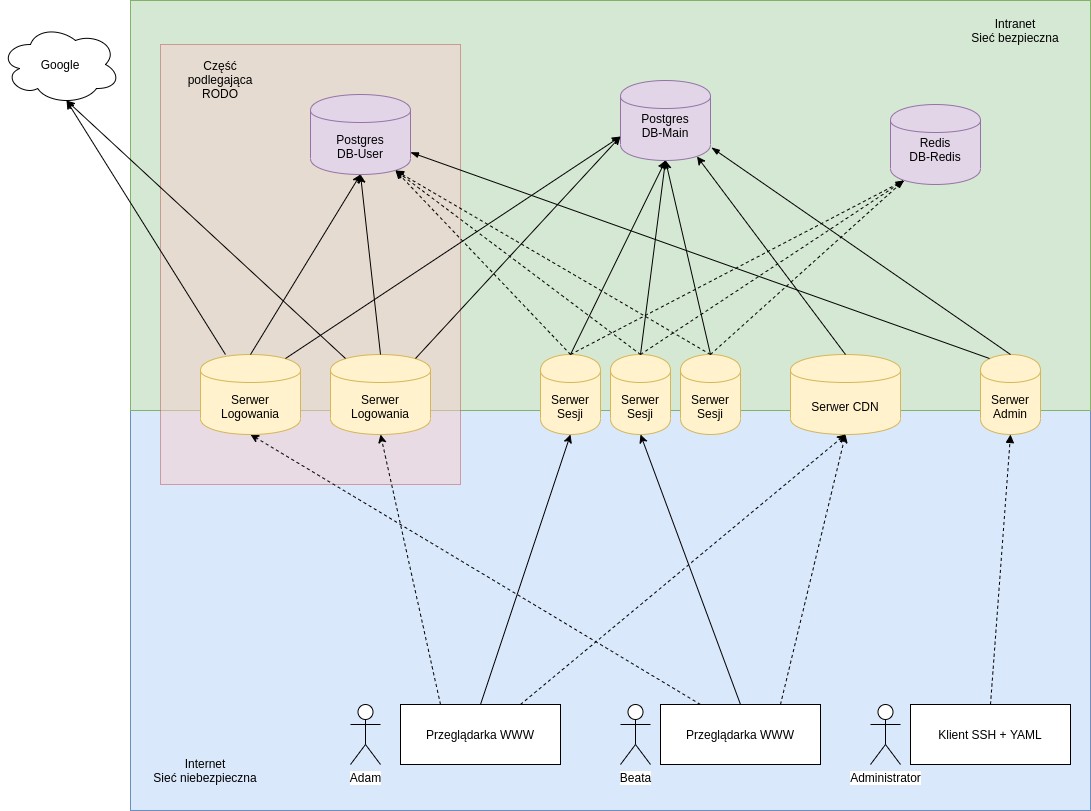

The diagram above was exported from draw.io. Its source (the exported page's mxGraphModel, read from the mxfile embedded in the PNG):
<mxGraphModel dx="1422" dy="880" grid="1" gridSize="10" guides="1" tooltips="1" connect="1" arrows="1" fold="1" page="1" pageScale="1" pageWidth="1169" pageHeight="827" math="0" shadow="0">
  <root>
    <mxCell id="0" />
    <mxCell id="1" parent="0" />
    <mxCell id="Wdhv043kFOqrC3t5ppKc-2" value="" style="rounded=0;whiteSpace=wrap;html=1;fillColor=#dae8fc;strokeColor=#6c8ebf;" parent="1" vertex="1">
      <mxGeometry x="140" y="420" width="960" height="400" as="geometry" />
    </mxCell>
    <mxCell id="Wdhv043kFOqrC3t5ppKc-1" value="" style="rounded=0;whiteSpace=wrap;html=1;fillColor=#d5e8d4;strokeColor=#82b366;" parent="1" vertex="1">
      <mxGeometry x="140" y="10" width="960" height="410" as="geometry" />
    </mxCell>
    <mxCell id="zVU1gbsdw3X1vmccZMeE-21" value="" style="rounded=0;whiteSpace=wrap;html=1;fillColor=#f8cecc;strokeColor=#b85450;gradientColor=none;opacity=50;" parent="1" vertex="1">
      <mxGeometry x="170" y="54" width="300" height="440" as="geometry" />
    </mxCell>
    <mxCell id="zVU1gbsdw3X1vmccZMeE-1" value="Serwer&lt;br&gt;Logowania" style="shape=cylinder;whiteSpace=wrap;html=1;boundedLbl=1;backgroundOutline=1;fillColor=#fff2cc;strokeColor=#d6b656;" parent="1" vertex="1">
      <mxGeometry x="340" y="364" width="100" height="80" as="geometry" />
    </mxCell>
    <mxCell id="zVU1gbsdw3X1vmccZMeE-2" value="Serwer Sesji" style="shape=cylinder;whiteSpace=wrap;html=1;boundedLbl=1;backgroundOutline=1;fillColor=#fff2cc;strokeColor=#d6b656;" parent="1" vertex="1">
      <mxGeometry x="550" y="364" width="60" height="80" as="geometry" />
    </mxCell>
    <mxCell id="zVU1gbsdw3X1vmccZMeE-3" value="Serwer CDN" style="shape=cylinder;whiteSpace=wrap;html=1;boundedLbl=1;backgroundOutline=1;fillColor=#fff2cc;strokeColor=#d6b656;" parent="1" vertex="1">
      <mxGeometry x="800" y="364" width="110" height="80" as="geometry" />
    </mxCell>
    <mxCell id="zVU1gbsdw3X1vmccZMeE-6" value="Postgres&lt;br&gt;DB-User" style="shape=cylinder;whiteSpace=wrap;html=1;boundedLbl=1;backgroundOutline=1;fillColor=#e1d5e7;strokeColor=#9673a6;" parent="1" vertex="1">
      <mxGeometry x="320" y="104" width="100" height="80" as="geometry" />
    </mxCell>
    <mxCell id="zVU1gbsdw3X1vmccZMeE-7" value="&lt;span style=&quot;white-space: normal&quot;&gt;Postgres&lt;/span&gt;&lt;br style=&quot;white-space: normal&quot;&gt;&lt;span style=&quot;white-space: normal&quot;&gt;DB-Main&lt;br&gt;&lt;br&gt;&lt;/span&gt;" style="shape=cylinder;whiteSpace=wrap;html=1;boundedLbl=1;backgroundOutline=1;fillColor=#e1d5e7;strokeColor=#9673a6;" parent="1" vertex="1">
      <mxGeometry x="630" y="90" width="90" height="80" as="geometry" />
    </mxCell>
    <mxCell id="zVU1gbsdw3X1vmccZMeE-8" value="Adam" style="shape=umlActor;verticalLabelPosition=bottom;labelBackgroundColor=#ffffff;verticalAlign=top;html=1;outlineConnect=0;" parent="1" vertex="1">
      <mxGeometry x="360" y="714" width="30" height="60" as="geometry" />
    </mxCell>
    <mxCell id="zVU1gbsdw3X1vmccZMeE-11" value="Przeglądarka WWW" style="rounded=0;whiteSpace=wrap;html=1;" parent="1" vertex="1">
      <mxGeometry x="410" y="714" width="160" height="60" as="geometry" />
    </mxCell>
    <mxCell id="zVU1gbsdw3X1vmccZMeE-13" value="Serwer Sesji" style="shape=cylinder;whiteSpace=wrap;html=1;boundedLbl=1;backgroundOutline=1;fillColor=#fff2cc;strokeColor=#d6b656;" parent="1" vertex="1">
      <mxGeometry x="690" y="364" width="60" height="80" as="geometry" />
    </mxCell>
    <mxCell id="zVU1gbsdw3X1vmccZMeE-14" value="Serwer Sesji" style="shape=cylinder;whiteSpace=wrap;html=1;boundedLbl=1;backgroundOutline=1;fillColor=#fff2cc;strokeColor=#d6b656;" parent="1" vertex="1">
      <mxGeometry x="620" y="364" width="60" height="80" as="geometry" />
    </mxCell>
    <mxCell id="zVU1gbsdw3X1vmccZMeE-22" value="Część podlegająca RODO" style="text;html=1;strokeColor=none;fillColor=none;align=center;verticalAlign=middle;whiteSpace=wrap;rounded=0;" parent="1" vertex="1">
      <mxGeometry x="180" y="64" width="100" height="50" as="geometry" />
    </mxCell>
    <mxCell id="zVU1gbsdw3X1vmccZMeE-37" value="" style="endArrow=classic;html=1;exitX=0.5;exitY=0;exitDx=0;exitDy=0;entryX=0.5;entryY=1;entryDx=0;entryDy=0;" parent="1" source="zVU1gbsdw3X1vmccZMeE-2" target="zVU1gbsdw3X1vmccZMeE-7" edge="1">
      <mxGeometry width="50" height="50" relative="1" as="geometry">
        <mxPoint x="620" y="404" as="sourcePoint" />
        <mxPoint x="670" y="354" as="targetPoint" />
      </mxGeometry>
    </mxCell>
    <mxCell id="zVU1gbsdw3X1vmccZMeE-39" value="" style="endArrow=classic;html=1;entryX=0.5;entryY=1;entryDx=0;entryDy=0;exitX=0.5;exitY=0;exitDx=0;exitDy=0;" parent="1" source="zVU1gbsdw3X1vmccZMeE-14" target="zVU1gbsdw3X1vmccZMeE-7" edge="1">
      <mxGeometry width="50" height="50" relative="1" as="geometry">
        <mxPoint x="620" y="404" as="sourcePoint" />
        <mxPoint x="670" y="354" as="targetPoint" />
      </mxGeometry>
    </mxCell>
    <mxCell id="zVU1gbsdw3X1vmccZMeE-40" value="" style="endArrow=classic;html=1;exitX=0.5;exitY=0;exitDx=0;exitDy=0;entryX=0.5;entryY=1;entryDx=0;entryDy=0;" parent="1" source="zVU1gbsdw3X1vmccZMeE-13" target="zVU1gbsdw3X1vmccZMeE-7" edge="1">
      <mxGeometry width="50" height="50" relative="1" as="geometry">
        <mxPoint x="620" y="404" as="sourcePoint" />
        <mxPoint x="670" y="354" as="targetPoint" />
      </mxGeometry>
    </mxCell>
    <mxCell id="zVU1gbsdw3X1vmccZMeE-41" value="" style="endArrow=classic;html=1;entryX=0.5;entryY=1;entryDx=0;entryDy=0;exitX=0.75;exitY=0;exitDx=0;exitDy=0;dashed=1;" parent="1" source="zVU1gbsdw3X1vmccZMeE-11" target="zVU1gbsdw3X1vmccZMeE-3" edge="1">
      <mxGeometry width="50" height="50" relative="1" as="geometry">
        <mxPoint x="620" y="514" as="sourcePoint" />
        <mxPoint x="670" y="464" as="targetPoint" />
      </mxGeometry>
    </mxCell>
    <mxCell id="zVU1gbsdw3X1vmccZMeE-42" value="" style="endArrow=classic;html=1;entryX=0.5;entryY=1;entryDx=0;entryDy=0;exitX=0.25;exitY=0;exitDx=0;exitDy=0;dashed=1;" parent="1" source="zVU1gbsdw3X1vmccZMeE-11" target="zVU1gbsdw3X1vmccZMeE-1" edge="1">
      <mxGeometry width="50" height="50" relative="1" as="geometry">
        <mxPoint x="620" y="514" as="sourcePoint" />
        <mxPoint x="670" y="464" as="targetPoint" />
      </mxGeometry>
    </mxCell>
    <mxCell id="zVU1gbsdw3X1vmccZMeE-43" value="" style="endArrow=classic;html=1;entryX=0.5;entryY=1;entryDx=0;entryDy=0;exitX=0.5;exitY=0;exitDx=0;exitDy=0;" parent="1" source="zVU1gbsdw3X1vmccZMeE-11" target="zVU1gbsdw3X1vmccZMeE-2" edge="1">
      <mxGeometry width="50" height="50" relative="1" as="geometry">
        <mxPoint x="620" y="514" as="sourcePoint" />
        <mxPoint x="670" y="464" as="targetPoint" />
      </mxGeometry>
    </mxCell>
    <mxCell id="zVU1gbsdw3X1vmccZMeE-44" value="Beata" style="shape=umlActor;verticalLabelPosition=bottom;labelBackgroundColor=#ffffff;verticalAlign=top;html=1;outlineConnect=0;" parent="1" vertex="1">
      <mxGeometry x="630" y="714" width="30" height="60" as="geometry" />
    </mxCell>
    <mxCell id="zVU1gbsdw3X1vmccZMeE-45" value="Przeglądarka WWW" style="rounded=0;whiteSpace=wrap;html=1;" parent="1" vertex="1">
      <mxGeometry x="670" y="714" width="160" height="60" as="geometry" />
    </mxCell>
    <mxCell id="zVU1gbsdw3X1vmccZMeE-46" value="" style="endArrow=classic;html=1;exitX=0.25;exitY=0;exitDx=0;exitDy=0;entryX=0.5;entryY=1;entryDx=0;entryDy=0;dashed=1;" parent="1" source="zVU1gbsdw3X1vmccZMeE-45" target="zVU1gbsdw3X1vmccZMeE-51" edge="1">
      <mxGeometry width="50" height="50" relative="1" as="geometry">
        <mxPoint x="950" y="624" as="sourcePoint" />
        <mxPoint x="1000" y="574" as="targetPoint" />
      </mxGeometry>
    </mxCell>
    <mxCell id="zVU1gbsdw3X1vmccZMeE-48" value="" style="endArrow=classic;html=1;exitX=0.5;exitY=0;exitDx=0;exitDy=0;entryX=0.5;entryY=1;entryDx=0;entryDy=0;" parent="1" source="zVU1gbsdw3X1vmccZMeE-45" target="zVU1gbsdw3X1vmccZMeE-14" edge="1">
      <mxGeometry width="50" height="50" relative="1" as="geometry">
        <mxPoint x="960" y="634" as="sourcePoint" />
        <mxPoint x="1010" y="584" as="targetPoint" />
      </mxGeometry>
    </mxCell>
    <mxCell id="zVU1gbsdw3X1vmccZMeE-49" value="" style="endArrow=classic;html=1;entryX=0.5;entryY=1;entryDx=0;entryDy=0;exitX=0.75;exitY=0;exitDx=0;exitDy=0;dashed=1;" parent="1" source="zVU1gbsdw3X1vmccZMeE-45" target="zVU1gbsdw3X1vmccZMeE-3" edge="1">
      <mxGeometry width="50" height="50" relative="1" as="geometry">
        <mxPoint x="970" y="644" as="sourcePoint" />
        <mxPoint x="1020" y="594" as="targetPoint" />
      </mxGeometry>
    </mxCell>
    <mxCell id="zVU1gbsdw3X1vmccZMeE-51" value="Serwer&lt;br&gt;Logowania" style="shape=cylinder;whiteSpace=wrap;html=1;boundedLbl=1;backgroundOutline=1;fillColor=#fff2cc;strokeColor=#d6b656;" parent="1" vertex="1">
      <mxGeometry x="210" y="364" width="100" height="80" as="geometry" />
    </mxCell>
    <mxCell id="zVU1gbsdw3X1vmccZMeE-53" value="" style="endArrow=classic;html=1;exitX=0.5;exitY=0;exitDx=0;exitDy=0;entryX=0.5;entryY=1;entryDx=0;entryDy=0;" parent="1" source="zVU1gbsdw3X1vmccZMeE-1" target="zVU1gbsdw3X1vmccZMeE-6" edge="1">
      <mxGeometry width="50" height="50" relative="1" as="geometry">
        <mxPoint x="490" y="460" as="sourcePoint" />
        <mxPoint x="540" y="410" as="targetPoint" />
      </mxGeometry>
    </mxCell>
    <mxCell id="zVU1gbsdw3X1vmccZMeE-54" value="" style="endArrow=classic;html=1;exitX=0.5;exitY=0;exitDx=0;exitDy=0;entryX=0.5;entryY=1;entryDx=0;entryDy=0;" parent="1" source="zVU1gbsdw3X1vmccZMeE-51" target="zVU1gbsdw3X1vmccZMeE-6" edge="1">
      <mxGeometry width="50" height="50" relative="1" as="geometry">
        <mxPoint x="490" y="460" as="sourcePoint" />
        <mxPoint x="540" y="410" as="targetPoint" />
      </mxGeometry>
    </mxCell>
    <mxCell id="zVU1gbsdw3X1vmccZMeE-55" value="Google" style="ellipse;shape=cloud;whiteSpace=wrap;html=1;" parent="1" vertex="1">
      <mxGeometry x="10" y="34" width="120" height="80" as="geometry" />
    </mxCell>
    <mxCell id="zVU1gbsdw3X1vmccZMeE-56" value="" style="endArrow=classic;html=1;entryX=0.55;entryY=0.95;entryDx=0;entryDy=0;entryPerimeter=0;" parent="1" source="zVU1gbsdw3X1vmccZMeE-51" target="zVU1gbsdw3X1vmccZMeE-55" edge="1">
      <mxGeometry width="50" height="50" relative="1" as="geometry">
        <mxPoint x="30" y="530" as="sourcePoint" />
        <mxPoint x="80" y="480" as="targetPoint" />
      </mxGeometry>
    </mxCell>
    <mxCell id="zVU1gbsdw3X1vmccZMeE-57" value="" style="endArrow=classic;html=1;entryX=0.55;entryY=0.95;entryDx=0;entryDy=0;entryPerimeter=0;exitX=0.15;exitY=0.05;exitDx=0;exitDy=0;exitPerimeter=0;" parent="1" source="zVU1gbsdw3X1vmccZMeE-1" target="zVU1gbsdw3X1vmccZMeE-55" edge="1">
      <mxGeometry width="50" height="50" relative="1" as="geometry">
        <mxPoint x="400" y="530" as="sourcePoint" />
        <mxPoint x="450" y="480" as="targetPoint" />
      </mxGeometry>
    </mxCell>
    <mxCell id="Wdhv043kFOqrC3t5ppKc-3" value="Internet&lt;br&gt;Sieć niebezpieczna" style="text;html=1;strokeColor=none;fillColor=none;align=center;verticalAlign=middle;whiteSpace=wrap;rounded=0;" parent="1" vertex="1">
      <mxGeometry x="160" y="770" width="110" height="20" as="geometry" />
    </mxCell>
    <mxCell id="Wdhv043kFOqrC3t5ppKc-5" value="Intranet&lt;br&gt;Sieć bezpieczna" style="text;html=1;strokeColor=none;fillColor=none;align=center;verticalAlign=middle;whiteSpace=wrap;rounded=0;" parent="1" vertex="1">
      <mxGeometry x="970" y="30" width="110" height="20" as="geometry" />
    </mxCell>
    <mxCell id="IpNAKcB59paWEp9CKKF5-1" value="" style="endArrow=classic;html=1;entryX=0.85;entryY=0.95;entryDx=0;entryDy=0;exitX=0.5;exitY=0;exitDx=0;exitDy=0;entryPerimeter=0;" parent="1" source="zVU1gbsdw3X1vmccZMeE-3" target="zVU1gbsdw3X1vmccZMeE-7" edge="1">
      <mxGeometry width="50" height="50" relative="1" as="geometry">
        <mxPoint x="530" y="470" as="sourcePoint" />
        <mxPoint x="580" y="420" as="targetPoint" />
      </mxGeometry>
    </mxCell>
    <mxCell id="IpNAKcB59paWEp9CKKF5-2" value="" style="endArrow=classic;html=1;exitX=0.85;exitY=0.05;exitDx=0;exitDy=0;exitPerimeter=0;entryX=0;entryY=0.7;entryDx=0;entryDy=0;" parent="1" source="zVU1gbsdw3X1vmccZMeE-1" target="zVU1gbsdw3X1vmccZMeE-7" edge="1">
      <mxGeometry width="50" height="50" relative="1" as="geometry">
        <mxPoint x="530" y="470" as="sourcePoint" />
        <mxPoint x="580" y="420" as="targetPoint" />
      </mxGeometry>
    </mxCell>
    <mxCell id="IpNAKcB59paWEp9CKKF5-3" value="" style="endArrow=classic;html=1;exitX=0.85;exitY=0.05;exitDx=0;exitDy=0;exitPerimeter=0;entryX=0;entryY=0.7;entryDx=0;entryDy=0;" parent="1" source="zVU1gbsdw3X1vmccZMeE-51" target="zVU1gbsdw3X1vmccZMeE-7" edge="1">
      <mxGeometry width="50" height="50" relative="1" as="geometry">
        <mxPoint x="530" y="470" as="sourcePoint" />
        <mxPoint x="580" y="420" as="targetPoint" />
      </mxGeometry>
    </mxCell>
    <mxCell id="BzY4azQwdPOiMQktSSi3-2" value="" style="endArrow=classic;html=1;entryX=0.85;entryY=0.95;entryDx=0;entryDy=0;entryPerimeter=0;exitX=0.5;exitY=0;exitDx=0;exitDy=0;dashed=1;" parent="1" source="zVU1gbsdw3X1vmccZMeE-2" target="zVU1gbsdw3X1vmccZMeE-6" edge="1">
      <mxGeometry width="50" height="50" relative="1" as="geometry">
        <mxPoint x="560" y="400" as="sourcePoint" />
        <mxPoint x="610" y="350" as="targetPoint" />
      </mxGeometry>
    </mxCell>
    <mxCell id="BzY4azQwdPOiMQktSSi3-3" value="" style="endArrow=classic;html=1;entryX=0.85;entryY=0.95;entryDx=0;entryDy=0;entryPerimeter=0;exitX=0.5;exitY=0;exitDx=0;exitDy=0;dashed=1;" parent="1" source="zVU1gbsdw3X1vmccZMeE-14" target="zVU1gbsdw3X1vmccZMeE-6" edge="1">
      <mxGeometry width="50" height="50" relative="1" as="geometry">
        <mxPoint x="590" y="374" as="sourcePoint" />
        <mxPoint x="415" y="190" as="targetPoint" />
      </mxGeometry>
    </mxCell>
    <mxCell id="BzY4azQwdPOiMQktSSi3-4" value="" style="endArrow=classic;html=1;entryX=0.85;entryY=0.95;entryDx=0;entryDy=0;entryPerimeter=0;exitX=0.5;exitY=0;exitDx=0;exitDy=0;dashed=1;" parent="1" source="zVU1gbsdw3X1vmccZMeE-13" target="zVU1gbsdw3X1vmccZMeE-6" edge="1">
      <mxGeometry width="50" height="50" relative="1" as="geometry">
        <mxPoint x="660" y="374" as="sourcePoint" />
        <mxPoint x="415" y="190" as="targetPoint" />
      </mxGeometry>
    </mxCell>
    <mxCell id="-6H9P5p2dHpFH-MWPTi3-1" value="Redis&lt;br style=&quot;white-space: normal&quot;&gt;&lt;span style=&quot;white-space: normal&quot;&gt;DB-Redis&lt;br&gt;&lt;br&gt;&lt;/span&gt;" style="shape=cylinder;whiteSpace=wrap;html=1;boundedLbl=1;backgroundOutline=1;fillColor=#e1d5e7;strokeColor=#9673a6;" parent="1" vertex="1">
      <mxGeometry x="900" y="114" width="90" height="80" as="geometry" />
    </mxCell>
    <mxCell id="-6H9P5p2dHpFH-MWPTi3-2" value="" style="endArrow=blockThin;dashed=1;html=1;entryX=0.15;entryY=0.95;entryDx=0;entryDy=0;entryPerimeter=0;exitX=0.5;exitY=0;exitDx=0;exitDy=0;jumpStyle=none;fixDash=0;endFill=1;" parent="1" source="zVU1gbsdw3X1vmccZMeE-13" target="-6H9P5p2dHpFH-MWPTi3-1" edge="1">
      <mxGeometry width="50" height="50" relative="1" as="geometry">
        <mxPoint x="540" y="320" as="sourcePoint" />
        <mxPoint x="590" y="270" as="targetPoint" />
      </mxGeometry>
    </mxCell>
    <mxCell id="-6H9P5p2dHpFH-MWPTi3-3" value="" style="endArrow=blockThin;dashed=1;html=1;entryX=0.15;entryY=0.95;entryDx=0;entryDy=0;entryPerimeter=0;exitX=0.5;exitY=0;exitDx=0;exitDy=0;jumpStyle=none;fixDash=0;endFill=1;" parent="1" source="zVU1gbsdw3X1vmccZMeE-14" target="-6H9P5p2dHpFH-MWPTi3-1" edge="1">
      <mxGeometry width="50" height="50" relative="1" as="geometry">
        <mxPoint x="730" y="374" as="sourcePoint" />
        <mxPoint x="923.5" y="246" as="targetPoint" />
      </mxGeometry>
    </mxCell>
    <mxCell id="-6H9P5p2dHpFH-MWPTi3-4" value="" style="endArrow=blockThin;dashed=1;html=1;exitX=0.5;exitY=0;exitDx=0;exitDy=0;jumpStyle=none;fixDash=0;endFill=1;entryX=0.15;entryY=0.95;entryDx=0;entryDy=0;entryPerimeter=0;" parent="1" source="zVU1gbsdw3X1vmccZMeE-2" target="-6H9P5p2dHpFH-MWPTi3-1" edge="1">
      <mxGeometry width="50" height="50" relative="1" as="geometry">
        <mxPoint x="660" y="374" as="sourcePoint" />
        <mxPoint x="924" y="246" as="targetPoint" />
      </mxGeometry>
    </mxCell>
    <mxCell id="wWuyc7nl_qCqxDmPcgo0-1" value="Serwer Admin" style="shape=cylinder;whiteSpace=wrap;html=1;boundedLbl=1;backgroundOutline=1;fillColor=#fff2cc;strokeColor=#d6b656;" parent="1" vertex="1">
      <mxGeometry x="990" y="364" width="60" height="80" as="geometry" />
    </mxCell>
    <mxCell id="wWuyc7nl_qCqxDmPcgo0-2" value="Administrator" style="shape=umlActor;verticalLabelPosition=bottom;labelBackgroundColor=#ffffff;verticalAlign=top;html=1;outlineConnect=0;" parent="1" vertex="1">
      <mxGeometry x="880" y="714" width="30" height="60" as="geometry" />
    </mxCell>
    <mxCell id="wWuyc7nl_qCqxDmPcgo0-3" value="Klient SSH + YAML" style="rounded=0;whiteSpace=wrap;html=1;" parent="1" vertex="1">
      <mxGeometry x="920" y="714" width="160" height="60" as="geometry" />
    </mxCell>
    <mxCell id="wWuyc7nl_qCqxDmPcgo0-4" value="" style="endArrow=block;dashed=1;html=1;exitX=0.5;exitY=0;exitDx=0;exitDy=0;entryX=0.5;entryY=1;entryDx=0;entryDy=0;startArrow=none;startFill=0;endFill=1;" parent="1" source="wWuyc7nl_qCqxDmPcgo0-3" target="wWuyc7nl_qCqxDmPcgo0-1" edge="1">
      <mxGeometry width="50" height="50" relative="1" as="geometry">
        <mxPoint x="560" y="470" as="sourcePoint" />
        <mxPoint x="610" y="420" as="targetPoint" />
      </mxGeometry>
    </mxCell>
    <mxCell id="wWuyc7nl_qCqxDmPcgo0-5" value="" style="endArrow=blockThin;html=1;jumpStyle=none;fixDash=0;endFill=1;exitX=0.5;exitY=0;exitDx=0;exitDy=0;entryX=1.011;entryY=0.838;entryDx=0;entryDy=0;entryPerimeter=0;" parent="1" source="wWuyc7nl_qCqxDmPcgo0-1" target="zVU1gbsdw3X1vmccZMeE-7" edge="1">
      <mxGeometry width="50" height="50" relative="1" as="geometry">
        <mxPoint x="730" y="374" as="sourcePoint" />
        <mxPoint x="923.5" y="246" as="targetPoint" />
      </mxGeometry>
    </mxCell>
    <mxCell id="wWuyc7nl_qCqxDmPcgo0-6" value="" style="endArrow=blockThin;html=1;jumpStyle=none;fixDash=0;endFill=1;exitX=0.15;exitY=0.05;exitDx=0;exitDy=0;exitPerimeter=0;" parent="1" source="wWuyc7nl_qCqxDmPcgo0-1" target="zVU1gbsdw3X1vmccZMeE-6" edge="1">
      <mxGeometry width="50" height="50" relative="1" as="geometry">
        <mxPoint x="1009" y="378" as="sourcePoint" />
        <mxPoint x="756.5" y="226" as="targetPoint" />
      </mxGeometry>
    </mxCell>
  </root>
</mxGraphModel>